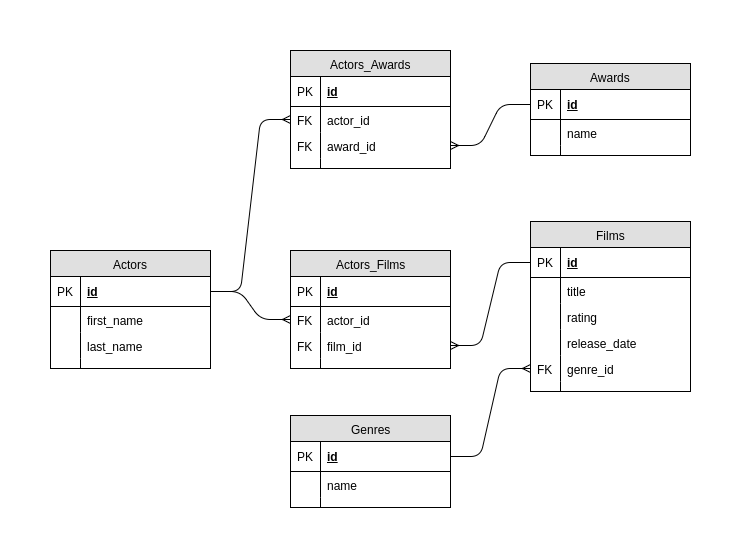

The diagram above was exported from draw.io. Its source (the exported page's mxGraphModel, read from the mxfile embedded in the PNG):
<mxGraphModel dx="807" dy="424" grid="1" gridSize="10" guides="1" tooltips="1" connect="1" arrows="1" fold="1" page="1" pageScale="1" pageWidth="850" pageHeight="1100" background="#ffffff" math="0" shadow="0">
  <root>
    <mxCell id="0" />
    <mxCell id="1" parent="0" />
    <mxCell id="2" value="Actors" style="swimlane;html=1;fontStyle=0;childLayout=stackLayout;horizontal=1;startSize=26;fillColor=#e0e0e0;horizontalStack=0;resizeParent=1;resizeLast=0;collapsible=1;marginBottom=0;swimlaneFillColor=#ffffff;align=center;" vertex="1" parent="1">
      <mxGeometry x="120" y="255" width="160" height="118" as="geometry" />
    </mxCell>
    <mxCell id="3" value="id" style="shape=partialRectangle;top=0;left=0;right=0;bottom=1;html=1;align=left;verticalAlign=middle;fillColor=none;spacingLeft=34;spacingRight=4;whiteSpace=wrap;overflow=hidden;rotatable=0;points=[[0,0.5],[1,0.5]];portConstraint=eastwest;dropTarget=0;fontStyle=5;" vertex="1" parent="2">
      <mxGeometry y="26" width="160" height="30" as="geometry" />
    </mxCell>
    <mxCell id="4" value="PK" style="shape=partialRectangle;top=0;left=0;bottom=0;html=1;fillColor=none;align=left;verticalAlign=middle;spacingLeft=4;spacingRight=4;whiteSpace=wrap;overflow=hidden;rotatable=0;points=[];portConstraint=eastwest;part=1;" vertex="1" connectable="0" parent="3">
      <mxGeometry width="30" height="30" as="geometry" />
    </mxCell>
    <mxCell id="5" value="first_name" style="shape=partialRectangle;top=0;left=0;right=0;bottom=0;html=1;align=left;verticalAlign=top;fillColor=none;spacingLeft=34;spacingRight=4;whiteSpace=wrap;overflow=hidden;rotatable=0;points=[[0,0.5],[1,0.5]];portConstraint=eastwest;dropTarget=0;" vertex="1" parent="2">
      <mxGeometry y="56" width="160" height="26" as="geometry" />
    </mxCell>
    <mxCell id="6" value="" style="shape=partialRectangle;top=0;left=0;bottom=0;html=1;fillColor=none;align=left;verticalAlign=top;spacingLeft=4;spacingRight=4;whiteSpace=wrap;overflow=hidden;rotatable=0;points=[];portConstraint=eastwest;part=1;" vertex="1" connectable="0" parent="5">
      <mxGeometry width="30" height="26" as="geometry" />
    </mxCell>
    <mxCell id="7" value="last_name" style="shape=partialRectangle;top=0;left=0;right=0;bottom=0;html=1;align=left;verticalAlign=top;fillColor=none;spacingLeft=34;spacingRight=4;whiteSpace=wrap;overflow=hidden;rotatable=0;points=[[0,0.5],[1,0.5]];portConstraint=eastwest;dropTarget=0;" vertex="1" parent="2">
      <mxGeometry y="82" width="160" height="26" as="geometry" />
    </mxCell>
    <mxCell id="8" value="" style="shape=partialRectangle;top=0;left=0;bottom=0;html=1;fillColor=none;align=left;verticalAlign=top;spacingLeft=4;spacingRight=4;whiteSpace=wrap;overflow=hidden;rotatable=0;points=[];portConstraint=eastwest;part=1;" vertex="1" connectable="0" parent="7">
      <mxGeometry width="30" height="26" as="geometry" />
    </mxCell>
    <mxCell id="11" value="" style="shape=partialRectangle;top=0;left=0;right=0;bottom=0;html=1;align=left;verticalAlign=top;fillColor=none;spacingLeft=34;spacingRight=4;whiteSpace=wrap;overflow=hidden;rotatable=0;points=[[0,0.5],[1,0.5]];portConstraint=eastwest;dropTarget=0;" vertex="1" parent="2">
      <mxGeometry y="108" width="160" height="10" as="geometry" />
    </mxCell>
    <mxCell id="12" value="" style="shape=partialRectangle;top=0;left=0;bottom=0;html=1;fillColor=none;align=left;verticalAlign=top;spacingLeft=4;spacingRight=4;whiteSpace=wrap;overflow=hidden;rotatable=0;points=[];portConstraint=eastwest;part=1;" vertex="1" connectable="0" parent="11">
      <mxGeometry width="30" height="10" as="geometry" />
    </mxCell>
    <mxCell id="13" value="Actors_Films" style="swimlane;html=1;fontStyle=0;childLayout=stackLayout;horizontal=1;startSize=26;fillColor=#e0e0e0;horizontalStack=0;resizeParent=1;resizeLast=0;collapsible=1;marginBottom=0;swimlaneFillColor=#ffffff;align=center;" vertex="1" parent="1">
      <mxGeometry x="360" y="255" width="160" height="118" as="geometry" />
    </mxCell>
    <mxCell id="14" value="id" style="shape=partialRectangle;top=0;left=0;right=0;bottom=1;html=1;align=left;verticalAlign=middle;fillColor=none;spacingLeft=34;spacingRight=4;whiteSpace=wrap;overflow=hidden;rotatable=0;points=[[0,0.5],[1,0.5]];portConstraint=eastwest;dropTarget=0;fontStyle=5;" vertex="1" parent="13">
      <mxGeometry y="26" width="160" height="30" as="geometry" />
    </mxCell>
    <mxCell id="15" value="PK" style="shape=partialRectangle;top=0;left=0;bottom=0;html=1;fillColor=none;align=left;verticalAlign=middle;spacingLeft=4;spacingRight=4;whiteSpace=wrap;overflow=hidden;rotatable=0;points=[];portConstraint=eastwest;part=1;" vertex="1" connectable="0" parent="14">
      <mxGeometry width="30" height="30" as="geometry" />
    </mxCell>
    <mxCell id="16" value="actor_id" style="shape=partialRectangle;top=0;left=0;right=0;bottom=0;html=1;align=left;verticalAlign=top;fillColor=none;spacingLeft=34;spacingRight=4;whiteSpace=wrap;overflow=hidden;rotatable=0;points=[[0,0.5],[1,0.5]];portConstraint=eastwest;dropTarget=0;" vertex="1" parent="13">
      <mxGeometry y="56" width="160" height="26" as="geometry" />
    </mxCell>
    <mxCell id="17" value="FK" style="shape=partialRectangle;top=0;left=0;bottom=0;html=1;fillColor=none;align=left;verticalAlign=top;spacingLeft=4;spacingRight=4;whiteSpace=wrap;overflow=hidden;rotatable=0;points=[];portConstraint=eastwest;part=1;" vertex="1" connectable="0" parent="16">
      <mxGeometry width="30" height="26" as="geometry" />
    </mxCell>
    <mxCell id="18" value="film_id" style="shape=partialRectangle;top=0;left=0;right=0;bottom=0;html=1;align=left;verticalAlign=top;fillColor=none;spacingLeft=34;spacingRight=4;whiteSpace=wrap;overflow=hidden;rotatable=0;points=[[0,0.5],[1,0.5]];portConstraint=eastwest;dropTarget=0;" vertex="1" parent="13">
      <mxGeometry y="82" width="160" height="26" as="geometry" />
    </mxCell>
    <mxCell id="19" value="FK" style="shape=partialRectangle;top=0;left=0;bottom=0;html=1;fillColor=none;align=left;verticalAlign=top;spacingLeft=4;spacingRight=4;whiteSpace=wrap;overflow=hidden;rotatable=0;points=[];portConstraint=eastwest;part=1;" vertex="1" connectable="0" parent="18">
      <mxGeometry width="30" height="26" as="geometry" />
    </mxCell>
    <mxCell id="22" value="" style="shape=partialRectangle;top=0;left=0;right=0;bottom=0;html=1;align=left;verticalAlign=top;fillColor=none;spacingLeft=34;spacingRight=4;whiteSpace=wrap;overflow=hidden;rotatable=0;points=[[0,0.5],[1,0.5]];portConstraint=eastwest;dropTarget=0;" vertex="1" parent="13">
      <mxGeometry y="108" width="160" height="10" as="geometry" />
    </mxCell>
    <mxCell id="23" value="" style="shape=partialRectangle;top=0;left=0;bottom=0;html=1;fillColor=none;align=left;verticalAlign=top;spacingLeft=4;spacingRight=4;whiteSpace=wrap;overflow=hidden;rotatable=0;points=[];portConstraint=eastwest;part=1;" vertex="1" connectable="0" parent="22">
      <mxGeometry width="30" height="10" as="geometry" />
    </mxCell>
    <mxCell id="24" value="" style="edgeStyle=entityRelationEdgeStyle;html=1;endArrow=ERmany;exitX=1;exitY=0.5;entryX=0;entryY=0.5;endFill=0;" edge="1" parent="1" source="3" target="16">
      <mxGeometry width="100" height="100" relative="1" as="geometry">
        <mxPoint x="230" y="300" as="sourcePoint" />
        <mxPoint x="330" y="200" as="targetPoint" />
      </mxGeometry>
    </mxCell>
    <mxCell id="25" value="Films" style="swimlane;html=1;fontStyle=0;childLayout=stackLayout;horizontal=1;startSize=26;fillColor=#e0e0e0;horizontalStack=0;resizeParent=1;resizeLast=0;collapsible=1;marginBottom=0;swimlaneFillColor=#ffffff;align=center;" vertex="1" parent="1">
      <mxGeometry x="600" y="226" width="160" height="170" as="geometry" />
    </mxCell>
    <mxCell id="26" value="id" style="shape=partialRectangle;top=0;left=0;right=0;bottom=1;html=1;align=left;verticalAlign=middle;fillColor=none;spacingLeft=34;spacingRight=4;whiteSpace=wrap;overflow=hidden;rotatable=0;points=[[0,0.5],[1,0.5]];portConstraint=eastwest;dropTarget=0;fontStyle=5;" vertex="1" parent="25">
      <mxGeometry y="26" width="160" height="30" as="geometry" />
    </mxCell>
    <mxCell id="27" value="PK" style="shape=partialRectangle;top=0;left=0;bottom=0;html=1;fillColor=none;align=left;verticalAlign=middle;spacingLeft=4;spacingRight=4;whiteSpace=wrap;overflow=hidden;rotatable=0;points=[];portConstraint=eastwest;part=1;" vertex="1" connectable="0" parent="26">
      <mxGeometry width="30" height="30" as="geometry" />
    </mxCell>
    <mxCell id="28" value="title" style="shape=partialRectangle;top=0;left=0;right=0;bottom=0;html=1;align=left;verticalAlign=top;fillColor=none;spacingLeft=34;spacingRight=4;whiteSpace=wrap;overflow=hidden;rotatable=0;points=[[0,0.5],[1,0.5]];portConstraint=eastwest;dropTarget=0;" vertex="1" parent="25">
      <mxGeometry y="56" width="160" height="26" as="geometry" />
    </mxCell>
    <mxCell id="29" value="" style="shape=partialRectangle;top=0;left=0;bottom=0;html=1;fillColor=none;align=left;verticalAlign=top;spacingLeft=4;spacingRight=4;whiteSpace=wrap;overflow=hidden;rotatable=0;points=[];portConstraint=eastwest;part=1;" vertex="1" connectable="0" parent="28">
      <mxGeometry width="30" height="26" as="geometry" />
    </mxCell>
    <mxCell id="30" value="rating" style="shape=partialRectangle;top=0;left=0;right=0;bottom=0;html=1;align=left;verticalAlign=top;fillColor=none;spacingLeft=34;spacingRight=4;whiteSpace=wrap;overflow=hidden;rotatable=0;points=[[0,0.5],[1,0.5]];portConstraint=eastwest;dropTarget=0;" vertex="1" parent="25">
      <mxGeometry y="82" width="160" height="26" as="geometry" />
    </mxCell>
    <mxCell id="31" value="" style="shape=partialRectangle;top=0;left=0;bottom=0;html=1;fillColor=none;align=left;verticalAlign=top;spacingLeft=4;spacingRight=4;whiteSpace=wrap;overflow=hidden;rotatable=0;points=[];portConstraint=eastwest;part=1;" vertex="1" connectable="0" parent="30">
      <mxGeometry width="30" height="26" as="geometry" />
    </mxCell>
    <mxCell id="32" value="release_date" style="shape=partialRectangle;top=0;left=0;right=0;bottom=0;html=1;align=left;verticalAlign=top;fillColor=none;spacingLeft=34;spacingRight=4;whiteSpace=wrap;overflow=hidden;rotatable=0;points=[[0,0.5],[1,0.5]];portConstraint=eastwest;dropTarget=0;" vertex="1" parent="25">
      <mxGeometry y="108" width="160" height="26" as="geometry" />
    </mxCell>
    <mxCell id="33" value="" style="shape=partialRectangle;top=0;left=0;bottom=0;html=1;fillColor=none;align=left;verticalAlign=top;spacingLeft=4;spacingRight=4;whiteSpace=wrap;overflow=hidden;rotatable=0;points=[];portConstraint=eastwest;part=1;" vertex="1" connectable="0" parent="32">
      <mxGeometry width="30" height="26" as="geometry" />
    </mxCell>
    <mxCell id="39" value="genre_id" style="shape=partialRectangle;top=0;left=0;right=0;bottom=0;html=1;align=left;verticalAlign=top;fillColor=none;spacingLeft=34;spacingRight=4;whiteSpace=wrap;overflow=hidden;rotatable=0;points=[[0,0.5],[1,0.5]];portConstraint=eastwest;dropTarget=0;" vertex="1" parent="25">
      <mxGeometry y="134" width="160" height="26" as="geometry" />
    </mxCell>
    <mxCell id="40" value="FK" style="shape=partialRectangle;top=0;left=0;bottom=0;html=1;fillColor=none;align=left;verticalAlign=top;spacingLeft=4;spacingRight=4;whiteSpace=wrap;overflow=hidden;rotatable=0;points=[];portConstraint=eastwest;part=1;" vertex="1" connectable="0" parent="39">
      <mxGeometry width="30" height="26" as="geometry" />
    </mxCell>
    <mxCell id="34" value="" style="shape=partialRectangle;top=0;left=0;right=0;bottom=0;html=1;align=left;verticalAlign=top;fillColor=none;spacingLeft=34;spacingRight=4;whiteSpace=wrap;overflow=hidden;rotatable=0;points=[[0,0.5],[1,0.5]];portConstraint=eastwest;dropTarget=0;" vertex="1" parent="25">
      <mxGeometry y="160" width="160" height="10" as="geometry" />
    </mxCell>
    <mxCell id="35" value="" style="shape=partialRectangle;top=0;left=0;bottom=0;html=1;fillColor=none;align=left;verticalAlign=top;spacingLeft=4;spacingRight=4;whiteSpace=wrap;overflow=hidden;rotatable=0;points=[];portConstraint=eastwest;part=1;" vertex="1" connectable="0" parent="34">
      <mxGeometry width="30" height="10" as="geometry" />
    </mxCell>
    <mxCell id="36" value="" style="edgeStyle=entityRelationEdgeStyle;html=1;endArrow=none;endFill=0;exitX=1;exitY=0.5;entryX=0;entryY=0.5;startArrow=ERmany;startFill=0;" edge="1" parent="1" source="18" target="26">
      <mxGeometry width="100" height="100" relative="1" as="geometry">
        <mxPoint x="540" y="330" as="sourcePoint" />
        <mxPoint x="640" y="230" as="targetPoint" />
      </mxGeometry>
    </mxCell>
    <mxCell id="41" value="Genres" style="swimlane;html=1;fontStyle=0;childLayout=stackLayout;horizontal=1;startSize=26;fillColor=#e0e0e0;horizontalStack=0;resizeParent=1;resizeLast=0;collapsible=1;marginBottom=0;swimlaneFillColor=#ffffff;align=center;" vertex="1" parent="1">
      <mxGeometry x="360" y="420" width="160" height="92" as="geometry" />
    </mxCell>
    <mxCell id="42" value="id" style="shape=partialRectangle;top=0;left=0;right=0;bottom=1;html=1;align=left;verticalAlign=middle;fillColor=none;spacingLeft=34;spacingRight=4;whiteSpace=wrap;overflow=hidden;rotatable=0;points=[[0,0.5],[1,0.5]];portConstraint=eastwest;dropTarget=0;fontStyle=5;" vertex="1" parent="41">
      <mxGeometry y="26" width="160" height="30" as="geometry" />
    </mxCell>
    <mxCell id="43" value="PK" style="shape=partialRectangle;top=0;left=0;bottom=0;html=1;fillColor=none;align=left;verticalAlign=middle;spacingLeft=4;spacingRight=4;whiteSpace=wrap;overflow=hidden;rotatable=0;points=[];portConstraint=eastwest;part=1;" vertex="1" connectable="0" parent="42">
      <mxGeometry width="30" height="30" as="geometry" />
    </mxCell>
    <mxCell id="44" value="name" style="shape=partialRectangle;top=0;left=0;right=0;bottom=0;html=1;align=left;verticalAlign=top;fillColor=none;spacingLeft=34;spacingRight=4;whiteSpace=wrap;overflow=hidden;rotatable=0;points=[[0,0.5],[1,0.5]];portConstraint=eastwest;dropTarget=0;" vertex="1" parent="41">
      <mxGeometry y="56" width="160" height="26" as="geometry" />
    </mxCell>
    <mxCell id="45" value="" style="shape=partialRectangle;top=0;left=0;bottom=0;html=1;fillColor=none;align=left;verticalAlign=top;spacingLeft=4;spacingRight=4;whiteSpace=wrap;overflow=hidden;rotatable=0;points=[];portConstraint=eastwest;part=1;" vertex="1" connectable="0" parent="44">
      <mxGeometry width="30" height="26" as="geometry" />
    </mxCell>
    <mxCell id="50" value="" style="shape=partialRectangle;top=0;left=0;right=0;bottom=0;html=1;align=left;verticalAlign=top;fillColor=none;spacingLeft=34;spacingRight=4;whiteSpace=wrap;overflow=hidden;rotatable=0;points=[[0,0.5],[1,0.5]];portConstraint=eastwest;dropTarget=0;" vertex="1" parent="41">
      <mxGeometry y="82" width="160" height="10" as="geometry" />
    </mxCell>
    <mxCell id="51" value="" style="shape=partialRectangle;top=0;left=0;bottom=0;html=1;fillColor=none;align=left;verticalAlign=top;spacingLeft=4;spacingRight=4;whiteSpace=wrap;overflow=hidden;rotatable=0;points=[];portConstraint=eastwest;part=1;" vertex="1" connectable="0" parent="50">
      <mxGeometry width="30" height="10" as="geometry" />
    </mxCell>
    <mxCell id="52" value="" style="edgeStyle=entityRelationEdgeStyle;html=1;endArrow=ERmany;exitX=1;exitY=0.5;entryX=0;entryY=0.5;endFill=0;" edge="1" parent="1" source="42" target="39">
      <mxGeometry width="100" height="100" relative="1" as="geometry">
        <mxPoint x="290" y="201" as="sourcePoint" />
        <mxPoint x="370" y="229" as="targetPoint" />
      </mxGeometry>
    </mxCell>
    <mxCell id="53" value="Awards" style="swimlane;html=1;fontStyle=0;childLayout=stackLayout;horizontal=1;startSize=26;fillColor=#e0e0e0;horizontalStack=0;resizeParent=1;resizeLast=0;collapsible=1;marginBottom=0;swimlaneFillColor=#ffffff;align=center;" vertex="1" parent="1">
      <mxGeometry x="600" y="68" width="160" height="92" as="geometry" />
    </mxCell>
    <mxCell id="54" value="id" style="shape=partialRectangle;top=0;left=0;right=0;bottom=1;html=1;align=left;verticalAlign=middle;fillColor=none;spacingLeft=34;spacingRight=4;whiteSpace=wrap;overflow=hidden;rotatable=0;points=[[0,0.5],[1,0.5]];portConstraint=eastwest;dropTarget=0;fontStyle=5;" vertex="1" parent="53">
      <mxGeometry y="26" width="160" height="30" as="geometry" />
    </mxCell>
    <mxCell id="55" value="PK" style="shape=partialRectangle;top=0;left=0;bottom=0;html=1;fillColor=none;align=left;verticalAlign=middle;spacingLeft=4;spacingRight=4;whiteSpace=wrap;overflow=hidden;rotatable=0;points=[];portConstraint=eastwest;part=1;" vertex="1" connectable="0" parent="54">
      <mxGeometry width="30" height="30" as="geometry" />
    </mxCell>
    <mxCell id="56" value="name" style="shape=partialRectangle;top=0;left=0;right=0;bottom=0;html=1;align=left;verticalAlign=top;fillColor=none;spacingLeft=34;spacingRight=4;whiteSpace=wrap;overflow=hidden;rotatable=0;points=[[0,0.5],[1,0.5]];portConstraint=eastwest;dropTarget=0;" vertex="1" parent="53">
      <mxGeometry y="56" width="160" height="26" as="geometry" />
    </mxCell>
    <mxCell id="57" value="" style="shape=partialRectangle;top=0;left=0;bottom=0;html=1;fillColor=none;align=left;verticalAlign=top;spacingLeft=4;spacingRight=4;whiteSpace=wrap;overflow=hidden;rotatable=0;points=[];portConstraint=eastwest;part=1;" vertex="1" connectable="0" parent="56">
      <mxGeometry width="30" height="26" as="geometry" />
    </mxCell>
    <mxCell id="62" value="" style="shape=partialRectangle;top=0;left=0;right=0;bottom=0;html=1;align=left;verticalAlign=top;fillColor=none;spacingLeft=34;spacingRight=4;whiteSpace=wrap;overflow=hidden;rotatable=0;points=[[0,0.5],[1,0.5]];portConstraint=eastwest;dropTarget=0;" vertex="1" parent="53">
      <mxGeometry y="82" width="160" height="10" as="geometry" />
    </mxCell>
    <mxCell id="63" value="" style="shape=partialRectangle;top=0;left=0;bottom=0;html=1;fillColor=none;align=left;verticalAlign=top;spacingLeft=4;spacingRight=4;whiteSpace=wrap;overflow=hidden;rotatable=0;points=[];portConstraint=eastwest;part=1;" vertex="1" connectable="0" parent="62">
      <mxGeometry width="30" height="10" as="geometry" />
    </mxCell>
    <mxCell id="64" value="Actors_Awards" style="swimlane;html=1;fontStyle=0;childLayout=stackLayout;horizontal=1;startSize=26;fillColor=#e0e0e0;horizontalStack=0;resizeParent=1;resizeLast=0;collapsible=1;marginBottom=0;swimlaneFillColor=#ffffff;align=center;" vertex="1" parent="1">
      <mxGeometry x="360" y="55" width="160" height="118" as="geometry" />
    </mxCell>
    <mxCell id="65" value="id" style="shape=partialRectangle;top=0;left=0;right=0;bottom=1;html=1;align=left;verticalAlign=middle;fillColor=none;spacingLeft=34;spacingRight=4;whiteSpace=wrap;overflow=hidden;rotatable=0;points=[[0,0.5],[1,0.5]];portConstraint=eastwest;dropTarget=0;fontStyle=5;" vertex="1" parent="64">
      <mxGeometry y="26" width="160" height="30" as="geometry" />
    </mxCell>
    <mxCell id="66" value="PK" style="shape=partialRectangle;top=0;left=0;bottom=0;html=1;fillColor=none;align=left;verticalAlign=middle;spacingLeft=4;spacingRight=4;whiteSpace=wrap;overflow=hidden;rotatable=0;points=[];portConstraint=eastwest;part=1;" vertex="1" connectable="0" parent="65">
      <mxGeometry width="30" height="30" as="geometry" />
    </mxCell>
    <mxCell id="67" value="actor_id" style="shape=partialRectangle;top=0;left=0;right=0;bottom=0;html=1;align=left;verticalAlign=top;fillColor=none;spacingLeft=34;spacingRight=4;whiteSpace=wrap;overflow=hidden;rotatable=0;points=[[0,0.5],[1,0.5]];portConstraint=eastwest;dropTarget=0;" vertex="1" parent="64">
      <mxGeometry y="56" width="160" height="26" as="geometry" />
    </mxCell>
    <mxCell id="68" value="FK" style="shape=partialRectangle;top=0;left=0;bottom=0;html=1;fillColor=none;align=left;verticalAlign=top;spacingLeft=4;spacingRight=4;whiteSpace=wrap;overflow=hidden;rotatable=0;points=[];portConstraint=eastwest;part=1;" vertex="1" connectable="0" parent="67">
      <mxGeometry width="30" height="26" as="geometry" />
    </mxCell>
    <mxCell id="69" value="award_id" style="shape=partialRectangle;top=0;left=0;right=0;bottom=0;html=1;align=left;verticalAlign=top;fillColor=none;spacingLeft=34;spacingRight=4;whiteSpace=wrap;overflow=hidden;rotatable=0;points=[[0,0.5],[1,0.5]];portConstraint=eastwest;dropTarget=0;" vertex="1" parent="64">
      <mxGeometry y="82" width="160" height="26" as="geometry" />
    </mxCell>
    <mxCell id="70" value="FK" style="shape=partialRectangle;top=0;left=0;bottom=0;html=1;fillColor=none;align=left;verticalAlign=top;spacingLeft=4;spacingRight=4;whiteSpace=wrap;overflow=hidden;rotatable=0;points=[];portConstraint=eastwest;part=1;" vertex="1" connectable="0" parent="69">
      <mxGeometry width="30" height="26" as="geometry" />
    </mxCell>
    <mxCell id="73" value="" style="shape=partialRectangle;top=0;left=0;right=0;bottom=0;html=1;align=left;verticalAlign=top;fillColor=none;spacingLeft=34;spacingRight=4;whiteSpace=wrap;overflow=hidden;rotatable=0;points=[[0,0.5],[1,0.5]];portConstraint=eastwest;dropTarget=0;" vertex="1" parent="64">
      <mxGeometry y="108" width="160" height="10" as="geometry" />
    </mxCell>
    <mxCell id="74" value="" style="shape=partialRectangle;top=0;left=0;bottom=0;html=1;fillColor=none;align=left;verticalAlign=top;spacingLeft=4;spacingRight=4;whiteSpace=wrap;overflow=hidden;rotatable=0;points=[];portConstraint=eastwest;part=1;" vertex="1" connectable="0" parent="73">
      <mxGeometry width="30" height="10" as="geometry" />
    </mxCell>
    <mxCell id="85" value="" style="edgeStyle=entityRelationEdgeStyle;html=1;endArrow=none;endFill=0;exitX=1;exitY=0.5;entryX=0;entryY=0.5;startArrow=ERmany;startFill=0;" edge="1" parent="1" source="69" target="54">
      <mxGeometry width="100" height="100" relative="1" as="geometry">
        <mxPoint x="530" y="360" as="sourcePoint" />
        <mxPoint x="610" y="277" as="targetPoint" />
      </mxGeometry>
    </mxCell>
    <mxCell id="86" value="" style="edgeStyle=entityRelationEdgeStyle;html=1;endArrow=ERmany;exitX=1;exitY=0.5;entryX=0;entryY=0.5;endFill=0;" edge="1" parent="1" source="3" target="67">
      <mxGeometry width="100" height="100" relative="1" as="geometry">
        <mxPoint x="290" y="306" as="sourcePoint" />
        <mxPoint x="370" y="334" as="targetPoint" />
      </mxGeometry>
    </mxCell>
  </root>
</mxGraphModel>